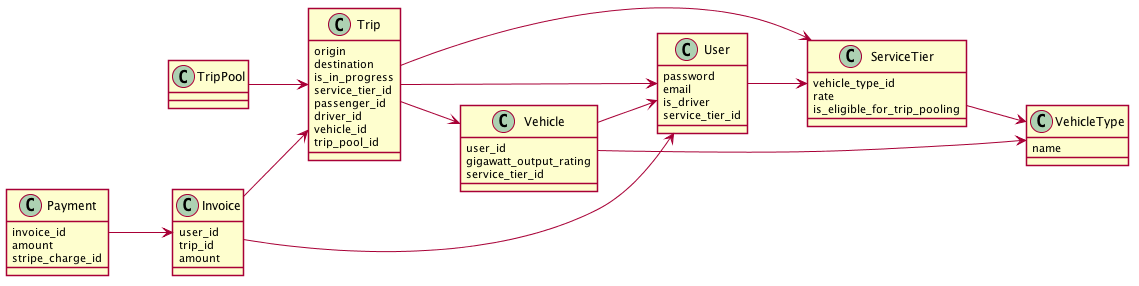

The diagram above was rendered by PlantUML. Its source (embedded in the PNG):
@startuml
left to right direction
skinparam shadowing false

class User {
  password
  email
  is_driver
  service_tier_id
}

class Trip {
  origin
  destination
  is_in_progress
  service_tier_id
  passenger_id
  driver_id
  vehicle_id
  trip_pool_id
}

class Invoice {
  user_id
  trip_id
  amount
}

class Payment {
  invoice_id
  amount
  stripe_charge_id
}

class ServiceTier {
  vehicle_type_id
  rate
  is_eligible_for_trip_pooling
}

class Vehicle {
  user_id
  gigawatt_output_rating
  service_tier_id
}

class VehicleType {
  name
}

class TripPool {
}

Trip --> User
Trip --> ServiceTier
Trip --> Vehicle
Vehicle --> User
Invoice --> User
Invoice --> Trip
Payment --> Invoice
ServiceTier --> VehicleType
Vehicle --> VehicleType
User --> ServiceTier
TripPool --> Trip

@enduml